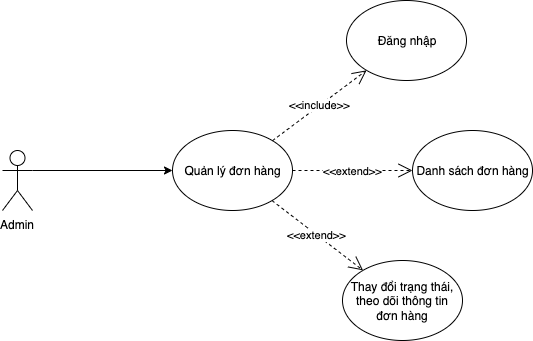

The diagram above was exported from draw.io. Its source (the exported page's mxGraphModel, read from the mxfile embedded in the PNG):
<mxGraphModel dx="1415" dy="324" grid="1" gridSize="10" guides="1" tooltips="1" connect="1" arrows="1" fold="1" page="1" pageScale="1" pageWidth="850" pageHeight="1100" math="0" shadow="0">
  <root>
    <mxCell id="0" />
    <mxCell id="1" parent="0" />
    <mxCell id="_T4S1BcPw1m7zf4luHVF-1" value="Admin" style="shape=umlActor;verticalLabelPosition=bottom;labelBackgroundColor=#ffffff;verticalAlign=top;html=1;outlineConnect=0;" vertex="1" parent="1">
      <mxGeometry y="150" width="30" height="60" as="geometry" />
    </mxCell>
    <mxCell id="_T4S1BcPw1m7zf4luHVF-2" value="Quản lý đơn hàng" style="ellipse;whiteSpace=wrap;html=1;" vertex="1" parent="1">
      <mxGeometry x="170" y="130" width="120" height="80" as="geometry" />
    </mxCell>
    <mxCell id="_T4S1BcPw1m7zf4luHVF-3" value="" style="endArrow=classic;html=1;" edge="1" parent="1" target="_T4S1BcPw1m7zf4luHVF-2">
      <mxGeometry width="50" height="50" relative="1" as="geometry">
        <mxPoint x="30" y="170" as="sourcePoint" />
        <mxPoint x="260" y="270" as="targetPoint" />
      </mxGeometry>
    </mxCell>
    <mxCell id="_T4S1BcPw1m7zf4luHVF-4" value="Đăng nhập" style="ellipse;whiteSpace=wrap;html=1;" vertex="1" parent="1">
      <mxGeometry x="344" width="120" height="80" as="geometry" />
    </mxCell>
    <mxCell id="_T4S1BcPw1m7zf4luHVF-5" value="&amp;lt;&amp;lt;include&amp;gt;&amp;gt;" style="endArrow=open;endSize=12;dashed=1;html=1;" edge="1" parent="1" source="_T4S1BcPw1m7zf4luHVF-2" target="_T4S1BcPw1m7zf4luHVF-4">
      <mxGeometry width="160" relative="1" as="geometry">
        <mxPoint x="540" y="200" as="sourcePoint" />
        <mxPoint x="700" y="200" as="targetPoint" />
      </mxGeometry>
    </mxCell>
    <mxCell id="_T4S1BcPw1m7zf4luHVF-6" value="Danh sách đơn hàng" style="ellipse;whiteSpace=wrap;html=1;" vertex="1" parent="1">
      <mxGeometry x="410" y="130" width="120" height="80" as="geometry" />
    </mxCell>
    <mxCell id="_T4S1BcPw1m7zf4luHVF-7" value="Thay đổi trạng thái, theo dõi thông tin đơn hàng" style="ellipse;whiteSpace=wrap;html=1;" vertex="1" parent="1">
      <mxGeometry x="340" y="260" width="120" height="80" as="geometry" />
    </mxCell>
    <mxCell id="_T4S1BcPw1m7zf4luHVF-8" value="&amp;lt;&amp;lt;extend&amp;gt;&amp;gt;" style="endArrow=open;endSize=12;dashed=1;html=1;exitX=1;exitY=0.5;exitDx=0;exitDy=0;entryX=0;entryY=0.5;entryDx=0;entryDy=0;" edge="1" parent="1" source="_T4S1BcPw1m7zf4luHVF-2" target="_T4S1BcPw1m7zf4luHVF-6">
      <mxGeometry width="160" relative="1" as="geometry">
        <mxPoint x="560" y="100" as="sourcePoint" />
        <mxPoint x="720" y="100" as="targetPoint" />
      </mxGeometry>
    </mxCell>
    <mxCell id="_T4S1BcPw1m7zf4luHVF-9" value="&amp;lt;&amp;lt;extend&amp;gt;&amp;gt;" style="endArrow=open;endSize=12;dashed=1;html=1;" edge="1" parent="1" source="_T4S1BcPw1m7zf4luHVF-2" target="_T4S1BcPw1m7zf4luHVF-7">
      <mxGeometry width="160" relative="1" as="geometry">
        <mxPoint x="570" y="169.5" as="sourcePoint" />
        <mxPoint x="730" y="169.5" as="targetPoint" />
      </mxGeometry>
    </mxCell>
  </root>
</mxGraphModel>